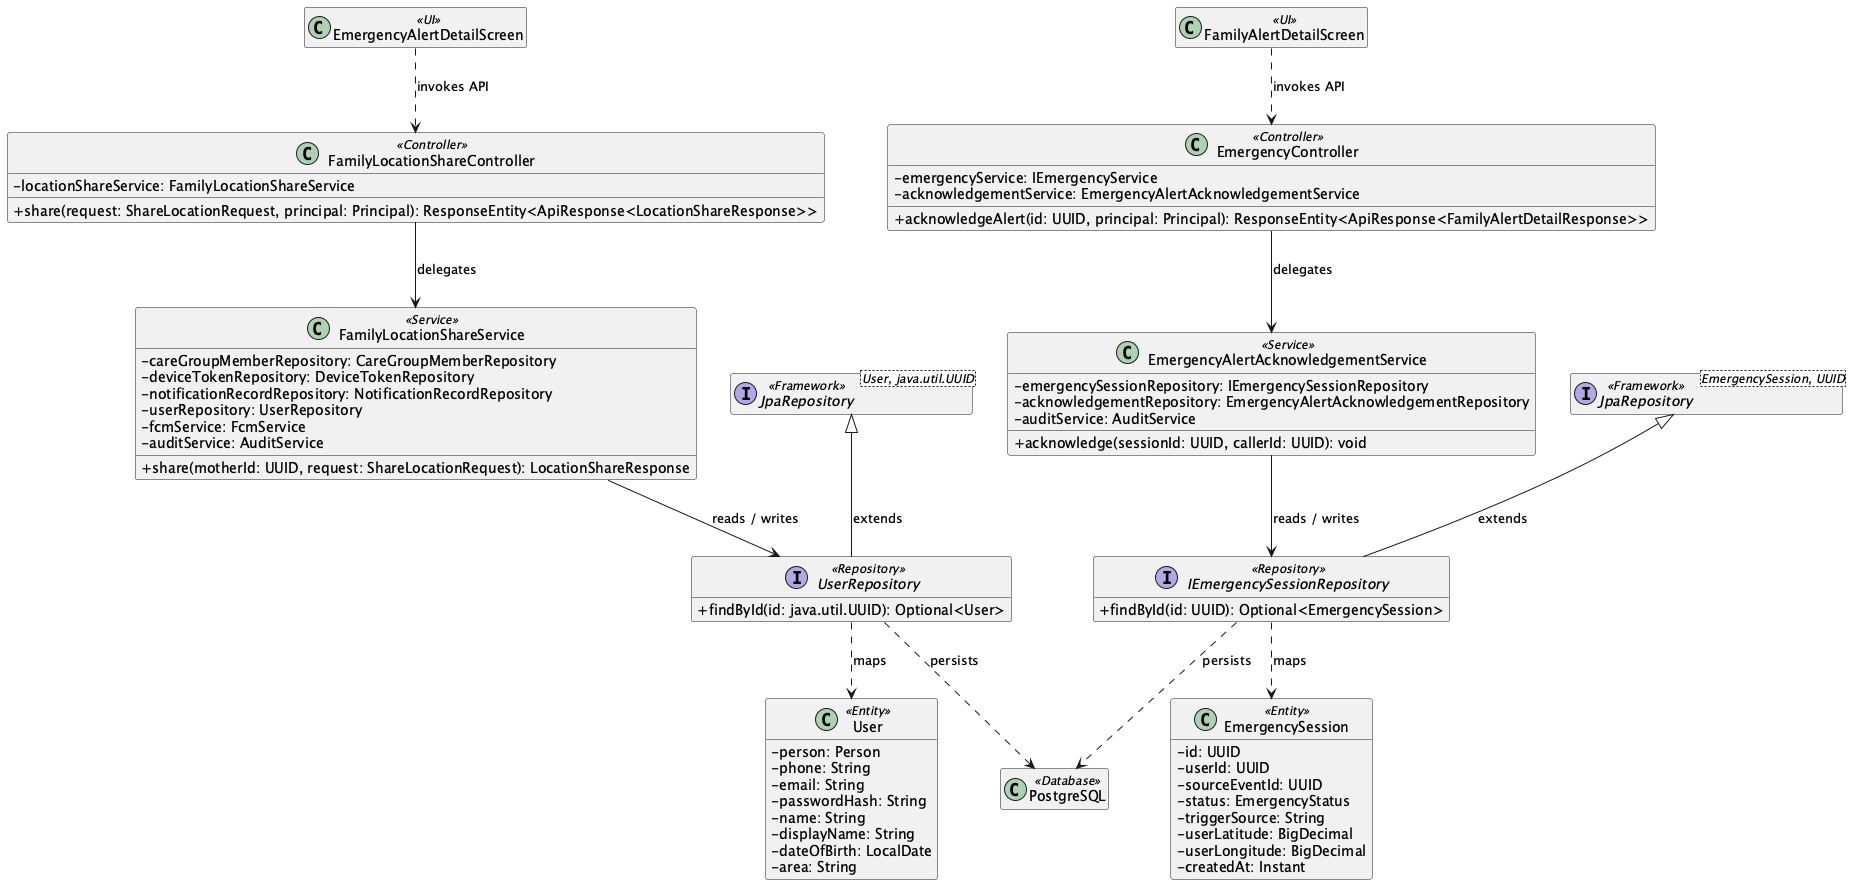

The diagram above was rendered by PlantUML. Its source (embedded in the PNG):
@startuml
skinparam classAttributeIconSize 0
hide empty members

class "EmergencyAlertDetailScreen" as UIEmergencyAlertDetailScreen <<UI>>
class "FamilyAlertDetailScreen" as UIFamilyAlertDetailScreen <<UI>>
class "EmergencyController" as ControllerEmergencyController <<Controller>> {
  - emergencyService: IEmergencyService
  - acknowledgementService: EmergencyAlertAcknowledgementService
  + acknowledgeAlert(id: UUID, principal: Principal): ResponseEntity<ApiResponse<FamilyAlertDetailResponse>>
}
class "FamilyLocationShareController" as ControllerFamilyLocationShareController <<Controller>> {
  - locationShareService: FamilyLocationShareService
  + share(request: ShareLocationRequest, principal: Principal): ResponseEntity<ApiResponse<LocationShareResponse>>
}
class "EmergencyAlertAcknowledgementService" as ServiceEmergencyAlertAcknowledgementService <<Service>> {
  - emergencySessionRepository: IEmergencySessionRepository
  - acknowledgementRepository: EmergencyAlertAcknowledgementRepository
  - auditService: AuditService
  + acknowledge(sessionId: UUID, callerId: UUID): void
}
class "FamilyLocationShareService" as ServiceFamilyLocationShareService <<Service>> {
  - careGroupMemberRepository: CareGroupMemberRepository
  - deviceTokenRepository: DeviceTokenRepository
  - notificationRecordRepository: NotificationRecordRepository
  - userRepository: UserRepository
  - fcmService: FcmService
  - auditService: AuditService
  + share(motherId: UUID, request: ShareLocationRequest): LocationShareResponse
}
interface "IEmergencySessionRepository" as RepositoryIEmergencySessionRepository <<Repository>> {
  + findById(id: UUID): Optional<EmergencySession>
}
class "EmergencySession" as EntityEmergencySession <<Entity>> {
  - id: UUID
  - userId: UUID
  - sourceEventId: UUID
  - status: EmergencyStatus
  - triggerSource: String
  - userLatitude: BigDecimal
  - userLongitude: BigDecimal
  - createdAt: Instant
}
interface "JpaRepository<EmergencySession, UUID>" as RepositoryBaseIEmergencySessionRepository <<Framework>>
RepositoryBaseIEmergencySessionRepository <|-- RepositoryIEmergencySessionRepository : extends
interface "UserRepository" as RepositoryUserRepository <<Repository>> {
  + findById(id: java.util.UUID): Optional<User>
}
class "User" as EntityUser <<Entity>> {
  - person: Person
  - phone: String
  - email: String
  - passwordHash: String
  - name: String
  - displayName: String
  - dateOfBirth: LocalDate
  - area: String
}
interface "JpaRepository<User, java.util.UUID>" as RepositoryBaseUserRepository <<Framework>>
RepositoryBaseUserRepository <|-- RepositoryUserRepository : extends
class "PostgreSQL" as DB <<Database>>
UIEmergencyAlertDetailScreen ..> ControllerFamilyLocationShareController : invokes API
UIFamilyAlertDetailScreen ..> ControllerEmergencyController : invokes API
ControllerEmergencyController --> ServiceEmergencyAlertAcknowledgementService : delegates
ControllerFamilyLocationShareController --> ServiceFamilyLocationShareService : delegates
ServiceEmergencyAlertAcknowledgementService --> RepositoryIEmergencySessionRepository : reads / writes
ServiceFamilyLocationShareService --> RepositoryUserRepository : reads / writes
RepositoryIEmergencySessionRepository ..> EntityEmergencySession : maps
RepositoryUserRepository ..> EntityUser : maps
RepositoryIEmergencySessionRepository ..> DB : persists
RepositoryUserRepository ..> DB : persists
@enduml